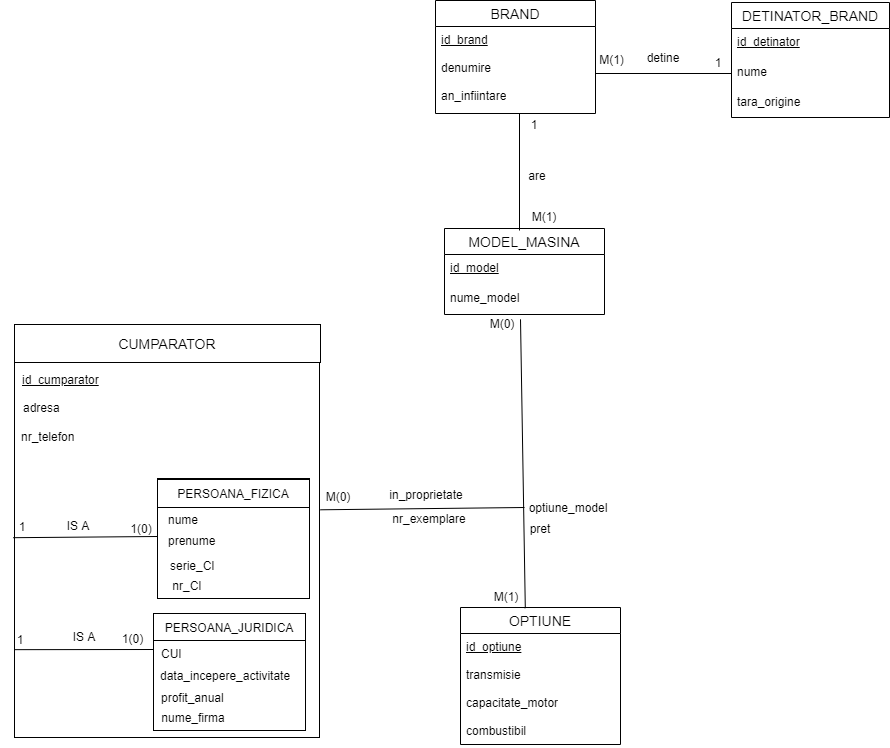

The diagram above was exported from draw.io. Its source (the exported page's mxGraphModel, read from the mxfile embedded in the PNG):
<mxGraphModel dx="1888" dy="548" grid="0" gridSize="10" guides="0" tooltips="1" connect="1" arrows="1" fold="1" page="1" pageScale="1" pageWidth="850" pageHeight="1100" math="0" shadow="0" extFonts="Permanent Marker^https://fonts.googleapis.com/css?family=Permanent+Marker">
  <root>
    <mxCell id="0" />
    <mxCell id="1" parent="0" />
    <mxCell id="g6fpn-V3h_BHAkvMEXMC-1" value="DETINATOR_BRAND" style="swimlane;fontStyle=0;childLayout=stackLayout;horizontal=1;startSize=26;horizontalStack=0;resizeParent=1;resizeParentMax=0;resizeLast=0;collapsible=1;marginBottom=0;align=center;fontSize=14;" parent="1" vertex="1">
      <mxGeometry x="343" y="27" width="158" height="115" as="geometry" />
    </mxCell>
    <mxCell id="g6fpn-V3h_BHAkvMEXMC-2" value="id_detinator" style="text;strokeColor=none;fillColor=none;spacingLeft=4;spacingRight=4;overflow=hidden;rotatable=0;points=[[0,0.5],[1,0.5]];portConstraint=eastwest;fontSize=12;fontStyle=4;whiteSpace=wrap;" parent="g6fpn-V3h_BHAkvMEXMC-1" vertex="1">
      <mxGeometry y="26" width="158" height="30" as="geometry" />
    </mxCell>
    <mxCell id="g6fpn-V3h_BHAkvMEXMC-3" value="nume" style="text;strokeColor=none;fillColor=none;spacingLeft=4;spacingRight=4;overflow=hidden;rotatable=0;points=[[0,0.5],[1,0.5]];portConstraint=eastwest;fontSize=12;" parent="g6fpn-V3h_BHAkvMEXMC-1" vertex="1">
      <mxGeometry y="56" width="158" height="30" as="geometry" />
    </mxCell>
    <mxCell id="g6fpn-V3h_BHAkvMEXMC-4" value="tara_origine" style="text;strokeColor=none;fillColor=none;spacingLeft=4;spacingRight=4;overflow=hidden;rotatable=0;points=[[0,0.5],[1,0.5]];portConstraint=eastwest;fontSize=12;" parent="g6fpn-V3h_BHAkvMEXMC-1" vertex="1">
      <mxGeometry y="86" width="158" height="29" as="geometry" />
    </mxCell>
    <mxCell id="g6fpn-V3h_BHAkvMEXMC-26" value="MODEL_MASINA" style="swimlane;fontStyle=0;childLayout=stackLayout;horizontal=1;startSize=26;horizontalStack=0;resizeParent=1;resizeParentMax=0;resizeLast=0;collapsible=1;marginBottom=0;align=center;fontSize=14;" parent="1" vertex="1">
      <mxGeometry x="56" y="253" width="160" height="86" as="geometry" />
    </mxCell>
    <mxCell id="g6fpn-V3h_BHAkvMEXMC-27" value="id_model" style="text;strokeColor=none;fillColor=none;spacingLeft=4;spacingRight=4;overflow=hidden;rotatable=0;points=[[0,0.5],[1,0.5]];portConstraint=eastwest;fontSize=12;fontStyle=4;whiteSpace=wrap;" parent="g6fpn-V3h_BHAkvMEXMC-26" vertex="1">
      <mxGeometry y="26" width="160" height="30" as="geometry" />
    </mxCell>
    <mxCell id="g6fpn-V3h_BHAkvMEXMC-28" value="nume_model" style="text;strokeColor=none;fillColor=none;spacingLeft=4;spacingRight=4;overflow=hidden;rotatable=0;points=[[0,0.5],[1,0.5]];portConstraint=eastwest;fontSize=12;" parent="g6fpn-V3h_BHAkvMEXMC-26" vertex="1">
      <mxGeometry y="56" width="160" height="30" as="geometry" />
    </mxCell>
    <mxCell id="g6fpn-V3h_BHAkvMEXMC-63" value="OPTIUNE" style="swimlane;fontStyle=0;childLayout=stackLayout;horizontal=1;startSize=26;horizontalStack=0;resizeParent=1;resizeParentMax=0;resizeLast=0;collapsible=1;marginBottom=0;align=center;fontSize=14;" parent="1" vertex="1">
      <mxGeometry x="72" y="632" width="160" height="137" as="geometry" />
    </mxCell>
    <mxCell id="g6fpn-V3h_BHAkvMEXMC-64" value="&lt;u&gt;id_optiune&lt;/u&gt;&lt;br&gt;&lt;br&gt;transmisie&lt;br&gt;&lt;br&gt;capacitate_motor&lt;br&gt;&lt;br&gt;combustibil" style="text;strokeColor=none;fillColor=none;spacingLeft=4;spacingRight=4;overflow=hidden;rotatable=0;points=[[0,0.5],[1,0.5]];portConstraint=eastwest;fontSize=12;fontStyle=0;whiteSpace=wrap;html=1;" parent="g6fpn-V3h_BHAkvMEXMC-63" vertex="1">
      <mxGeometry y="26" width="160" height="111" as="geometry" />
    </mxCell>
    <mxCell id="g6fpn-V3h_BHAkvMEXMC-75" value="BRAND" style="swimlane;fontStyle=0;childLayout=stackLayout;horizontal=1;startSize=26;horizontalStack=0;resizeParent=1;resizeParentMax=0;resizeLast=0;collapsible=1;marginBottom=0;align=center;fontSize=14;" parent="1" vertex="1">
      <mxGeometry x="47" y="25" width="160" height="113" as="geometry" />
    </mxCell>
    <mxCell id="g6fpn-V3h_BHAkvMEXMC-76" value="&lt;u&gt;id_brand&lt;br&gt;&lt;/u&gt;&lt;br&gt;denumire&lt;br&gt;&lt;br&gt;an_infiintare" style="text;strokeColor=none;fillColor=none;spacingLeft=4;spacingRight=4;overflow=hidden;rotatable=0;points=[[0,0.5],[1,0.5]];portConstraint=eastwest;fontSize=12;fontStyle=0;html=1;" parent="g6fpn-V3h_BHAkvMEXMC-75" vertex="1">
      <mxGeometry y="26" width="160" height="87" as="geometry" />
    </mxCell>
    <mxCell id="g6fpn-V3h_BHAkvMEXMC-92" value="1" style="text;html=1;strokeColor=none;fillColor=none;align=center;verticalAlign=middle;whiteSpace=wrap;rounded=0;fontSize=12;" parent="1" vertex="1">
      <mxGeometry x="310" y="77" width="40" height="20" as="geometry" />
    </mxCell>
    <mxCell id="g6fpn-V3h_BHAkvMEXMC-93" value="M(1)" style="text;html=1;strokeColor=none;fillColor=none;align=center;verticalAlign=middle;whiteSpace=wrap;rounded=0;fontSize=12;" parent="1" vertex="1">
      <mxGeometry x="201" y="74" width="45" height="20" as="geometry" />
    </mxCell>
    <mxCell id="g6fpn-V3h_BHAkvMEXMC-113" value="" style="whiteSpace=wrap;html=1;align=center;fontSize=12;gradientDirection=north;fillColor=none;" parent="1" vertex="1">
      <mxGeometry x="-374" y="385" width="305" height="377" as="geometry" />
    </mxCell>
    <mxCell id="g6fpn-V3h_BHAkvMEXMC-114" value="&lt;span style=&quot;font-size: 14px&quot;&gt;CUMPARATOR&lt;/span&gt;" style="rounded=0;whiteSpace=wrap;html=1;fontSize=12;" parent="1" vertex="1">
      <mxGeometry x="-374" y="349" width="306" height="38" as="geometry" />
    </mxCell>
    <mxCell id="g6fpn-V3h_BHAkvMEXMC-115" value="id_cumparator" style="text;strokeColor=none;fillColor=none;spacingLeft=4;spacingRight=4;overflow=hidden;rotatable=0;points=[[0,0.5],[1,0.5]];portConstraint=eastwest;fontSize=12;fontStyle=4;whiteSpace=wrap;" parent="1" vertex="1">
      <mxGeometry x="-372" y="391" width="90" height="30" as="geometry" />
    </mxCell>
    <mxCell id="g6fpn-V3h_BHAkvMEXMC-116" value="adresa" style="text;strokeColor=none;fillColor=none;spacingLeft=4;spacingRight=4;overflow=hidden;rotatable=0;points=[[0,0.5],[1,0.5]];portConstraint=eastwest;fontSize=12;" parent="1" vertex="1">
      <mxGeometry x="-371" y="419" width="52" height="30" as="geometry" />
    </mxCell>
    <mxCell id="g6fpn-V3h_BHAkvMEXMC-117" value="nr_telefon" style="text;strokeColor=none;fillColor=none;spacingLeft=4;spacingRight=4;overflow=hidden;rotatable=0;points=[[0,0.5],[1,0.5]];portConstraint=eastwest;fontSize=12;" parent="1" vertex="1">
      <mxGeometry x="-373" y="448" width="66" height="30" as="geometry" />
    </mxCell>
    <mxCell id="g6fpn-V3h_BHAkvMEXMC-118" value="" style="whiteSpace=wrap;html=1;align=center;fontSize=12;" parent="1" vertex="1">
      <mxGeometry x="-231" y="503" width="152" height="120" as="geometry" />
    </mxCell>
    <mxCell id="g6fpn-V3h_BHAkvMEXMC-121" value="PERSOANA_FIZICA" style="rounded=0;whiteSpace=wrap;html=1;fontSize=12;" parent="1" vertex="1">
      <mxGeometry x="-231" y="504" width="152" height="28" as="geometry" />
    </mxCell>
    <mxCell id="g6fpn-V3h_BHAkvMEXMC-122" value="nume" style="text;strokeColor=none;fillColor=none;spacingLeft=4;spacingRight=4;overflow=hidden;rotatable=0;points=[[0,0.5],[1,0.5]];portConstraint=eastwest;fontSize=12;" parent="1" vertex="1">
      <mxGeometry x="-226" y="531" width="40" height="32" as="geometry" />
    </mxCell>
    <mxCell id="g6fpn-V3h_BHAkvMEXMC-123" value="prenume" style="text;strokeColor=none;fillColor=none;spacingLeft=4;spacingRight=4;overflow=hidden;rotatable=0;points=[[0,0.5],[1,0.5]];portConstraint=eastwest;fontSize=12;" parent="1" vertex="1">
      <mxGeometry x="-226" y="552" width="62" height="30" as="geometry" />
    </mxCell>
    <mxCell id="g6fpn-V3h_BHAkvMEXMC-125" value="" style="rounded=0;whiteSpace=wrap;html=1;fontSize=12;" parent="1" vertex="1">
      <mxGeometry x="-235" y="648" width="152" height="107" as="geometry" />
    </mxCell>
    <mxCell id="g6fpn-V3h_BHAkvMEXMC-126" value="PERSOANA_JURIDICA" style="rounded=0;whiteSpace=wrap;html=1;fontSize=12;" parent="1" vertex="1">
      <mxGeometry x="-235" y="638" width="152" height="27" as="geometry" />
    </mxCell>
    <mxCell id="g6fpn-V3h_BHAkvMEXMC-128" value="CUI" style="text;strokeColor=none;fillColor=none;spacingLeft=4;spacingRight=4;overflow=hidden;rotatable=0;points=[[0,0.5],[1,0.5]];portConstraint=eastwest;fontSize=12;" parent="1" vertex="1">
      <mxGeometry x="-233" y="665" width="40" height="30" as="geometry" />
    </mxCell>
    <mxCell id="g6fpn-V3h_BHAkvMEXMC-129" value="data_incepere_activitate" style="text;strokeColor=none;fillColor=none;spacingLeft=4;spacingRight=4;overflow=hidden;rotatable=0;points=[[0,0.5],[1,0.5]];portConstraint=eastwest;fontSize=12;" parent="1" vertex="1">
      <mxGeometry x="-234" y="687" width="142" height="30" as="geometry" />
    </mxCell>
    <mxCell id="g6fpn-V3h_BHAkvMEXMC-130" value="profit_anual" style="text;strokeColor=none;fillColor=none;spacingLeft=4;spacingRight=4;overflow=hidden;rotatable=0;points=[[0,0.5],[1,0.5]];portConstraint=eastwest;fontSize=12;" parent="1" vertex="1">
      <mxGeometry x="-233" y="709" width="86" height="30" as="geometry" />
    </mxCell>
    <mxCell id="g6fpn-V3h_BHAkvMEXMC-134" value="" style="endArrow=none;html=1;fontSize=12;entryX=0;entryY=0.243;entryDx=0;entryDy=0;entryPerimeter=0;exitX=0;exitY=0.767;exitDx=0;exitDy=0;exitPerimeter=0;" parent="1" source="g6fpn-V3h_BHAkvMEXMC-113" target="g6fpn-V3h_BHAkvMEXMC-125" edge="1">
      <mxGeometry width="50" height="50" relative="1" as="geometry">
        <mxPoint x="-392" y="472" as="sourcePoint" />
        <mxPoint x="-266" y="472" as="targetPoint" />
      </mxGeometry>
    </mxCell>
    <mxCell id="g6fpn-V3h_BHAkvMEXMC-135" value="1" style="text;html=1;strokeColor=none;fillColor=none;align=center;verticalAlign=middle;whiteSpace=wrap;rounded=0;fontSize=12;" parent="1" vertex="1">
      <mxGeometry x="-388" y="654" width="40" height="20" as="geometry" />
    </mxCell>
    <mxCell id="g6fpn-V3h_BHAkvMEXMC-136" value="1(0)" style="text;html=1;strokeColor=none;fillColor=none;align=center;verticalAlign=middle;whiteSpace=wrap;rounded=0;fontSize=12;" parent="1" vertex="1">
      <mxGeometry x="-273" y="653" width="35" height="20" as="geometry" />
    </mxCell>
    <mxCell id="g6fpn-V3h_BHAkvMEXMC-137" value="IS A" style="text;html=1;strokeColor=none;fillColor=none;align=center;verticalAlign=middle;whiteSpace=wrap;rounded=0;fontSize=12;" parent="1" vertex="1">
      <mxGeometry x="-324" y="651" width="40" height="20" as="geometry" />
    </mxCell>
    <mxCell id="g6fpn-V3h_BHAkvMEXMC-138" value="1" style="text;html=1;strokeColor=none;fillColor=none;align=center;verticalAlign=middle;whiteSpace=wrap;rounded=0;fontSize=12;" parent="1" vertex="1">
      <mxGeometry x="-386" y="541" width="40" height="20" as="geometry" />
    </mxCell>
    <mxCell id="g6fpn-V3h_BHAkvMEXMC-139" value="1(0)" style="text;html=1;strokeColor=none;fillColor=none;align=center;verticalAlign=middle;whiteSpace=wrap;rounded=0;fontSize=12;" parent="1" vertex="1">
      <mxGeometry x="-267" y="543" width="40" height="20" as="geometry" />
    </mxCell>
    <mxCell id="g6fpn-V3h_BHAkvMEXMC-140" value="IS A" style="text;html=1;strokeColor=none;fillColor=none;align=center;verticalAlign=middle;whiteSpace=wrap;rounded=0;fontSize=12;" parent="1" vertex="1">
      <mxGeometry x="-330" y="540" width="40" height="20" as="geometry" />
    </mxCell>
    <mxCell id="g6fpn-V3h_BHAkvMEXMC-143" value="M(1)" style="text;html=1;strokeColor=none;fillColor=none;align=center;verticalAlign=middle;whiteSpace=wrap;rounded=0;fontSize=12;" parent="1" vertex="1">
      <mxGeometry x="136" y="231" width="40" height="20" as="geometry" />
    </mxCell>
    <mxCell id="g6fpn-V3h_BHAkvMEXMC-155" value="serie_CI" style="text;strokeColor=none;fillColor=none;spacingLeft=4;spacingRight=4;overflow=hidden;rotatable=0;points=[[0,0.5],[1,0.5]];portConstraint=eastwest;fontSize=12;" parent="1" vertex="1">
      <mxGeometry x="-224" y="577" width="61" height="30" as="geometry" />
    </mxCell>
    <mxCell id="NBa-A9S0A1YRoxj2qhog-8" value="M(1)" style="text;html=1;strokeColor=none;fillColor=none;align=center;verticalAlign=middle;whiteSpace=wrap;rounded=0;" parent="1" vertex="1">
      <mxGeometry x="98" y="611" width="40" height="20" as="geometry" />
    </mxCell>
    <mxCell id="NBa-A9S0A1YRoxj2qhog-9" value="in_proprietate" style="text;html=1;strokeColor=none;fillColor=none;align=center;verticalAlign=middle;whiteSpace=wrap;rounded=0;" parent="1" vertex="1">
      <mxGeometry x="18" y="509" width="40" height="20" as="geometry" />
    </mxCell>
    <mxCell id="NBa-A9S0A1YRoxj2qhog-14" value="" style="endArrow=none;html=1;entryX=0.475;entryY=1.16;entryDx=0;entryDy=0;entryPerimeter=0;exitX=0.405;exitY=0.005;exitDx=0;exitDy=0;exitPerimeter=0;" parent="1" source="g6fpn-V3h_BHAkvMEXMC-63" target="g6fpn-V3h_BHAkvMEXMC-28" edge="1">
      <mxGeometry width="50" height="50" relative="1" as="geometry">
        <mxPoint x="98" y="545" as="sourcePoint" />
        <mxPoint x="133.5999999999999" y="370.616" as="targetPoint" />
      </mxGeometry>
    </mxCell>
    <mxCell id="NBa-A9S0A1YRoxj2qhog-15" value="M(0)" style="text;html=1;strokeColor=none;fillColor=none;align=center;verticalAlign=middle;whiteSpace=wrap;rounded=0;" parent="1" vertex="1">
      <mxGeometry x="94" y="338" width="40" height="20" as="geometry" />
    </mxCell>
    <mxCell id="NBa-A9S0A1YRoxj2qhog-33" value="optiune_model" style="text;html=1;strokeColor=none;fillColor=none;align=center;verticalAlign=middle;whiteSpace=wrap;rounded=0;" parent="1" vertex="1">
      <mxGeometry x="160" y="522" width="40" height="20" as="geometry" />
    </mxCell>
    <mxCell id="NBa-A9S0A1YRoxj2qhog-34" value="pret" style="text;html=1;strokeColor=none;fillColor=none;align=center;verticalAlign=middle;whiteSpace=wrap;rounded=0;" parent="1" vertex="1">
      <mxGeometry x="132" y="540" width="40" height="26" as="geometry" />
    </mxCell>
    <mxCell id="5536eGICeuv0rEeBVzEo-1" value="" style="endArrow=none;html=1;entryX=0;entryY=0.5;entryDx=0;entryDy=0;" parent="1" target="g6fpn-V3h_BHAkvMEXMC-3" edge="1">
      <mxGeometry width="50" height="50" relative="1" as="geometry">
        <mxPoint x="207" y="98" as="sourcePoint" />
        <mxPoint x="343" y="97" as="targetPoint" />
      </mxGeometry>
    </mxCell>
    <mxCell id="5536eGICeuv0rEeBVzEo-2" value="detine" style="text;html=1;strokeColor=none;fillColor=none;align=center;verticalAlign=middle;whiteSpace=wrap;rounded=0;" parent="1" vertex="1">
      <mxGeometry x="255" y="72" width="40" height="20" as="geometry" />
    </mxCell>
    <mxCell id="5536eGICeuv0rEeBVzEo-5" value="" style="endArrow=none;html=1;" parent="1" edge="1">
      <mxGeometry width="50" height="50" relative="1" as="geometry">
        <mxPoint x="131" y="255" as="sourcePoint" />
        <mxPoint x="131" y="138" as="targetPoint" />
      </mxGeometry>
    </mxCell>
    <mxCell id="5536eGICeuv0rEeBVzEo-6" value="1" style="text;html=1;strokeColor=none;fillColor=none;align=center;verticalAlign=middle;whiteSpace=wrap;rounded=0;" parent="1" vertex="1">
      <mxGeometry x="126" y="139" width="40" height="20" as="geometry" />
    </mxCell>
    <mxCell id="5536eGICeuv0rEeBVzEo-8" value="are" style="text;html=1;strokeColor=none;fillColor=none;align=center;verticalAlign=middle;whiteSpace=wrap;rounded=0;" parent="1" vertex="1">
      <mxGeometry x="129" y="190" width="40" height="20" as="geometry" />
    </mxCell>
    <mxCell id="5536eGICeuv0rEeBVzEo-19" value="" style="endArrow=none;html=1;exitX=1.003;exitY=0.396;exitDx=0;exitDy=0;exitPerimeter=0;" parent="1" source="g6fpn-V3h_BHAkvMEXMC-113" edge="1">
      <mxGeometry width="50" height="50" relative="1" as="geometry">
        <mxPoint x="-69" y="540" as="sourcePoint" />
        <mxPoint x="136" y="532" as="targetPoint" />
      </mxGeometry>
    </mxCell>
    <mxCell id="5536eGICeuv0rEeBVzEo-21" value="M(0)" style="text;html=1;strokeColor=none;fillColor=none;align=center;verticalAlign=middle;whiteSpace=wrap;rounded=0;" parent="1" vertex="1">
      <mxGeometry x="-70" y="511" width="40" height="20" as="geometry" />
    </mxCell>
    <mxCell id="5536eGICeuv0rEeBVzEo-23" value="nr_exemplare" style="text;html=1;strokeColor=none;fillColor=none;align=center;verticalAlign=middle;whiteSpace=wrap;rounded=0;" parent="1" vertex="1">
      <mxGeometry x="21" y="533" width="40" height="20" as="geometry" />
    </mxCell>
    <mxCell id="5536eGICeuv0rEeBVzEo-39" style="edgeStyle=orthogonalEdgeStyle;rounded=0;orthogonalLoop=1;jettySize=auto;html=1;exitX=0.5;exitY=1;exitDx=0;exitDy=0;" parent="1" source="NBa-A9S0A1YRoxj2qhog-33" target="NBa-A9S0A1YRoxj2qhog-33" edge="1">
      <mxGeometry relative="1" as="geometry" />
    </mxCell>
    <mxCell id="6xnU2bTvolBTZ6ZMQAkJ-1" value="nume_firma" style="text;html=1;strokeColor=none;fillColor=none;align=center;verticalAlign=middle;whiteSpace=wrap;rounded=0;" vertex="1" parent="1">
      <mxGeometry x="-215" y="732" width="40" height="20" as="geometry" />
    </mxCell>
    <mxCell id="6xnU2bTvolBTZ6ZMQAkJ-3" value="nr_CI" style="text;html=1;strokeColor=none;fillColor=none;align=center;verticalAlign=middle;whiteSpace=wrap;rounded=0;" vertex="1" parent="1">
      <mxGeometry x="-221" y="593" width="40" height="33" as="geometry" />
    </mxCell>
    <mxCell id="6xnU2bTvolBTZ6ZMQAkJ-5" value="" style="endArrow=none;html=1;exitX=-0.004;exitY=0.47;exitDx=0;exitDy=0;exitPerimeter=0;" edge="1" parent="1" source="g6fpn-V3h_BHAkvMEXMC-113">
      <mxGeometry width="50" height="50" relative="1" as="geometry">
        <mxPoint x="-281" y="611" as="sourcePoint" />
        <mxPoint x="-231" y="561" as="targetPoint" />
      </mxGeometry>
    </mxCell>
  </root>
</mxGraphModel>